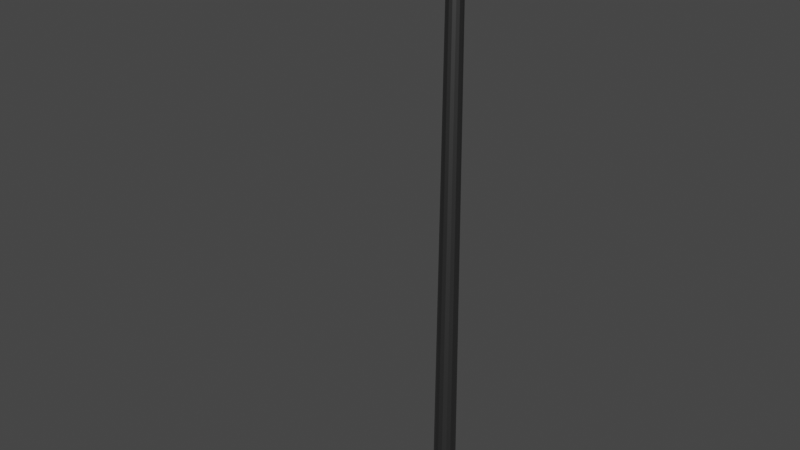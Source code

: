 # Source: lamppost_street.blend  (saved by Blender 2.80.75; exported with 4.5.12 LTS)
import bpy
from mathutils import Matrix  # noqa: F401  (used for matrix-valued properties, if any)

bpy.ops.wm.read_factory_settings(use_empty=True)
scene = bpy.context.scene
scene.name = 'Scene'

# ---- collections
col_collection = bpy.data.collections.new('Collection'); scene.collection.children.link(col_collection)

# ---- materials (node trees are filled in below, after node groups)
mat_material_001 = bpy.data.materials.new('Material.001')
mat_material_001.use_transparent_shadow = False

# ---- material node trees
mat_material_001.use_nodes = True; mat_material_001.node_tree.nodes.clear()
_N = mat_material_001.node_tree.nodes; _L = mat_material_001.node_tree.links
n0 = _N.new('ShaderNodeOutputMaterial'); n0.name = 'Material Output'; n0.location = (300, 300)
n1 = _N.new('ShaderNodeBsdfPrincipled'); n1.name = 'Principled BSDF'; n1.location = (10, 300)
n1.distribution = 'GGX'
n1.subsurface_method = 'BURLEY'
n1.inputs[0].default_value = (0.1523, 0.1523, 0.1523, 1.0)
n1.inputs[1].default_value = 1.0
n1.inputs[3].default_value = 1.45
n1.inputs[27].default_value = (0.0, 0.0, 0.0, 1.0)
n1.inputs[28].default_value = 1.0
_L.new(n1.outputs[0], n0.inputs[0])
n0.is_active_output = True

# ---- world
world_world = bpy.data.worlds.new('World'); scene.world = world_world
world_world.use_nodes = True; world_world.node_tree.nodes.clear()
_N = world_world.node_tree.nodes; _L = world_world.node_tree.links
n0 = _N.new('ShaderNodeOutputWorld'); n0.name = 'World Output'; n0.location = (300, 300)
n1 = _N.new('ShaderNodeBackground'); n1.name = 'Background'; n1.location = (10, 300)
n1.inputs[0].default_value = (0.05088, 0.05088, 0.05088, 1.0)
_L.new(n1.outputs[0], n0.inputs[0])
n0.is_active_output = True
world_world.color = (0.05088, 0.05088, 0.05088)
world_world.use_sun_shadow = False
world_world.sun_shadow_jitter_overblur = 0.0

# ---- meshes
me_cylinder = bpy.data.meshes.new('Cylinder')
me_cylinder.from_pydata([(0.0, 0.1, 0.02881), (2.54e-09, 0.06792, 5.029), (0.03827, 0.09239, 0.02881), (0.02599, 0.06275, 5.029), (0.07071, 0.07071, 0.02881), (0.04803, 0.04803, 5.029), (0.09239, 0.03827, 0.02881), (0.06275, 0.02599, 5.029), (0.1, -4.371e-09, 0.02881), (0.06792, -3.268e-09, 5.029), (0.09239, -0.03827, 0.02881), (0.06275, -0.02599, 5.029), (0.07071, -0.07071, 0.02881), (0.04803, -0.04803, 5.029), (0.03827, -0.09239, 0.02881), (0.02599, -0.06275, 5.029), (1.51e-08, -0.1, 0.02881), (1.28e-08, -0.06792, 5.029), (-0.03827, -0.09239, 0.02881), (-0.02599, -0.06275, 5.029), (-0.07071, -0.07071, 0.02881), (-0.04803, -0.04803, 5.029), (-0.09239, -0.03827, 0.02881), (-0.06275, -0.02599, 5.029), (-0.1, 1.192e-09, 0.02881), (-0.06792, 5.112e-10, 5.029), (-0.09239, 0.03827, 0.02881), (-0.06275, 0.02599, 5.029), (-0.07071, 0.07071, 0.02881), (-0.04803, 0.04803, 5.029), (-0.03827, 0.09239, 0.02881), (-0.02599, 0.06275, 5.029), (0.02599, 0.06275, 5.029), (2.54e-09, 0.06792, 5.029), (0.04803, 0.04803, 5.029), (0.06275, 0.02599, 5.029), (0.06792, -3.268e-09, 5.029), (0.06275, -0.02599, 5.029), (0.04803, -0.04803, 5.029), (0.02599, -0.06275, 5.029), (1.28e-08, -0.06792, 5.029), (-0.02599, -0.06275, 5.029), (-0.04803, -0.04803, 5.029), (-0.06275, -0.02599, 5.029), (-0.06792, 5.112e-10, 5.029), (-0.06275, 0.02599, 5.029), (-0.04803, 0.04803, 5.029), (-0.02599, 0.06275, 5.029), (0.02599, 0.06275, 5.04), (5.257e-09, 0.06792, 5.04), (0.04803, 0.04803, 5.04), (0.06275, 0.02599, 5.04), (0.06792, -3.268e-09, 5.04), (0.06275, -0.02599, 5.04), (0.04803, -0.04803, 5.04), (0.02599, -0.06275, 5.04), (1.551e-08, -0.06792, 5.04), (-0.02599, -0.06275, 5.04), (-0.04803, -0.04803, 5.04), (-0.06275, -0.02599, 5.04), (-0.06792, 5.112e-10, 5.04), (-0.06275, 0.02599, 5.04), (-0.04803, 0.04803, 5.04), (-0.02599, 0.06275, 5.04), (0.03012, 0.07271, 5.057), (-1.169e-08, 0.0787, 5.057), (0.05565, 0.05565, 5.057), (0.07271, 0.03012, 5.057), (0.0787, -4.082e-09, 5.057), (0.07271, -0.03012, 5.057), (0.05565, -0.05565, 5.057), (0.03012, -0.07271, 5.057), (1.921e-10, -0.0787, 5.057), (-0.03012, -0.07271, 5.057), (-0.05565, -0.05565, 5.057), (-0.07271, -0.03012, 5.057), (-0.0787, 2.967e-10, 5.057), (-0.07271, 0.03012, 5.057), (-0.05565, 0.05565, 5.057), (-0.03012, 0.07271, 5.057), (0.03012, 0.07271, 5.178), (-4.08e-08, 0.0787, 5.178), (0.05565, 0.05565, 5.178), (0.07271, 0.03012, 5.178), (0.0787, -4.082e-09, 5.178), (0.07271, -0.03012, 5.178), (0.05565, -0.05565, 5.178), (0.03012, -0.07271, 5.178), (-2.892e-08, -0.0787, 5.178), (-0.03012, -0.07271, 5.178), (-0.05565, -0.05565, 5.178), (-0.07271, -0.03012, 5.178), (-0.0787, 2.967e-10, 5.178), (-0.07271, 0.03012, 5.178), (-0.05565, 0.05565, 5.178), (-0.03012, 0.07271, 5.178), (0.02986, 0.0721, 5.028), (1.522e-09, 0.07804, 5.028), (0.05518, 0.05518, 5.028), (0.0721, 0.02986, 5.028), (0.07804, -4.032e-09, 5.028), (0.0721, -0.02986, 5.028), (0.05518, -0.05518, 5.028), (0.02986, -0.0721, 5.028), (1.331e-08, -0.07804, 5.028), (-0.02986, -0.0721, 5.028), (-0.05518, -0.05518, 5.028), (-0.0721, -0.02986, 5.028), (-0.07804, 3.099e-10, 5.028), (-0.0721, 0.02986, 5.028), (-0.05518, 0.05518, 5.028), (-0.02986, 0.0721, 5.028), (0.02986, 0.0721, 5.041), (4.644e-09, 0.07804, 5.041), (0.05518, 0.05518, 5.041), (0.0721, 0.02986, 5.041), (0.07804, -4.032e-09, 5.041), (0.0721, -0.02986, 5.041), (0.05518, -0.05518, 5.041), (0.02986, -0.0721, 5.041), (1.643e-08, -0.07804, 5.041), (-0.02986, -0.0721, 5.041), (-0.05518, -0.05518, 5.041), (-0.0721, -0.02986, 5.041), (-0.07804, 3.099e-10, 5.041), (-0.0721, 0.02986, 5.041), (-0.05518, 0.05518, 5.041), (-0.02986, 0.0721, 5.041), (-1.163e-08, 0.2469, 0.02881), (0.09449, 0.2281, 0.02881), (0.1746, 0.1746, 0.02881), (0.2281, 0.09449, 0.02881), (0.2469, -9.425e-09, 0.02881), (0.2281, -0.09449, 0.02881), (0.1746, -0.1746, 0.02881), (0.09449, -0.2281, 0.02881), (2.565e-08, -0.2469, 0.02881), (-0.09449, -0.2281, 0.02881), (-0.1746, -0.1746, 0.02881), (-0.2281, -0.09449, 0.02881), (-0.2469, 4.313e-09, 0.02881), (-0.2281, 0.09449, 0.02881), (-0.1746, 0.1746, 0.02881), (-0.09449, 0.2281, 0.02881), (7.994e-15, 0.1, 0.003158), (0.03827, 0.09239, 0.003158), (0.07071, 0.07071, 0.003158), (0.09239, 0.03827, 0.003158), (0.1, -4.371e-09, 0.003158), (0.09239, -0.03827, 0.003158), (0.07071, -0.07071, 0.003158), (0.03827, -0.09239, 0.003158), (1.51e-08, -0.1, 0.003158), (-0.03827, -0.09239, 0.003158), (-0.07071, -0.07071, 0.003158), (-0.09239, -0.03827, 0.003158), (-0.1, 1.192e-09, 0.003158), (-0.09239, 0.03827, 0.003158), (-0.07071, 0.07071, 0.003158), (-0.03827, 0.09239, 0.003158), (-1.163e-08, 0.2469, 0.003159), (0.09449, 0.2281, 0.003159), (0.1746, 0.1746, 0.003159), (0.2281, 0.09449, 0.003159), (0.2469, -9.425e-09, 0.003159), (0.2281, -0.09449, 0.003159), (0.1746, -0.1746, 0.003159), (0.09449, -0.2281, 0.003159), (2.565e-08, -0.2469, 0.003159), (-0.09449, -0.2281, 0.003159), (-0.1746, -0.1746, 0.003159), (-0.2281, -0.09449, 0.003159), (-0.2469, 4.313e-09, 0.003159), (-0.2281, 0.09449, 0.003159), (-0.1746, 0.1746, 0.003159), (-0.09449, 0.2281, 0.003159)], [], [(0, 1, 3, 2), (2, 3, 5, 4), (4, 5, 7, 6), (6, 7, 9, 8), (8, 9, 11, 10), (10, 11, 13, 12), (12, 13, 15, 14), (14, 15, 17, 16), (16, 17, 19, 18), (18, 19, 21, 20), (20, 21, 23, 22), (22, 23, 25, 24), (24, 25, 27, 26), (26, 27, 29, 28), (11, 9, 36, 37), (28, 29, 31, 30), (30, 31, 1, 0), (22, 24, 156, 155), (43, 42, 106, 107), (21, 19, 41, 42), (31, 29, 46, 47), (7, 5, 34, 35), (17, 15, 39, 40), (3, 1, 33, 32), (27, 25, 44, 45), (13, 11, 37, 38), (23, 21, 42, 43), (1, 31, 47, 33), (9, 7, 35, 36), (19, 17, 40, 41), (29, 27, 45, 46), (5, 3, 32, 34), (15, 13, 38, 39), (25, 23, 43, 44), (48, 49, 65, 64), (52, 53, 117, 116), (42, 41, 105, 106), (51, 52, 116, 115), (41, 40, 104, 105), (50, 51, 115, 114), (40, 39, 103, 104), (63, 49, 113, 127), (48, 50, 114, 112), (39, 38, 102, 103), (62, 63, 127, 126), (49, 48, 112, 113), (38, 37, 101, 102), (61, 62, 126, 125), (37, 36, 100, 101), (60, 61, 125, 124), (70, 69, 85, 86), (49, 63, 79, 65), (57, 56, 72, 73), (50, 48, 64, 66), (58, 57, 73, 74), (51, 50, 66, 67), (59, 58, 74, 75), (52, 51, 67, 68), (60, 59, 75, 76), (53, 52, 68, 69), (61, 60, 76, 77), (54, 53, 69, 70), (62, 61, 77, 78), (55, 54, 70, 71), (63, 62, 78, 79), (56, 55, 71, 72), (80, 81, 95, 94, 93, 92, 91, 90, 89, 88, 87, 86, 85, 84, 83, 82), (78, 77, 93, 94), (71, 70, 86, 87), (79, 78, 94, 95), (72, 71, 87, 88), (64, 65, 81, 80), (65, 79, 95, 81), (73, 72, 88, 89), (66, 64, 80, 82), (74, 73, 89, 90), (67, 66, 82, 83), (75, 74, 90, 91), (68, 67, 83, 84), (76, 75, 91, 92), (69, 68, 84, 85), (77, 76, 92, 93), (107, 106, 122, 123), (100, 99, 115, 116), (108, 107, 123, 124), (101, 100, 116, 117), (109, 108, 124, 125), (102, 101, 117, 118), (110, 109, 125, 126), (103, 102, 118, 119), (111, 110, 126, 127), (104, 103, 119, 120), (96, 97, 113, 112), (97, 111, 127, 113), (105, 104, 120, 121), (98, 96, 112, 114), (106, 105, 121, 122), (99, 98, 114, 115), (53, 54, 118, 117), (44, 43, 107, 108), (54, 55, 119, 118), (45, 44, 108, 109), (55, 56, 120, 119), (46, 45, 109, 110), (56, 57, 121, 120), (32, 33, 97, 96), (47, 46, 110, 111), (57, 58, 122, 121), (34, 32, 96, 98), (33, 47, 111, 97), (58, 59, 123, 122), (35, 34, 98, 99), (59, 60, 124, 123), (36, 35, 99, 100), (128, 143, 142, 141, 140, 139, 138, 137, 136, 135, 134, 133, 132, 131, 130, 129), (4, 6, 147, 146), (137, 136, 168, 169), (30, 0, 144, 159), (136, 135, 167, 168), (12, 14, 151, 150), (135, 134, 166, 167), (20, 22, 155, 154), (2, 4, 146, 145), (134, 133, 165, 166), (133, 132, 164, 165), (28, 30, 159, 158), (10, 12, 150, 149), (132, 131, 163, 164), (18, 20, 154, 153), (131, 130, 162, 163), (146, 147, 163, 162), (151, 152, 168, 167), (156, 157, 173, 172), (144, 145, 161, 160), (149, 150, 166, 165), (154, 155, 171, 170), (159, 144, 160, 175), (147, 148, 164, 163), (152, 153, 169, 168), (157, 158, 174, 173), (145, 146, 162, 161), (150, 151, 167, 166), (155, 156, 172, 171), (148, 149, 165, 164), (153, 154, 170, 169), (158, 159, 175, 174), (138, 137, 169, 170), (14, 16, 152, 151), (139, 138, 170, 171), (140, 139, 171, 172), (6, 8, 148, 147), (24, 26, 157, 156), (141, 140, 172, 173), (16, 18, 153, 152), (142, 141, 173, 174), (129, 128, 160, 161), (143, 142, 174, 175), (8, 10, 149, 148), (130, 129, 161, 162), (26, 28, 158, 157), (0, 2, 145, 144), (128, 143, 175, 160)])
_uv = me_cylinder.uv_layers.new(name='UVMap')
_uv.uv.foreach_set('vector', [1.0, 0.5, 1.0, 1.0, 0.9375, 1.0, 0.9375, 0.5, 0.9375, 0.5, 0.9375, 1.0, 0.875, 1.0, 0.875, 0.5, 0.875, 0.5, 0.875, 1.0, 0.8125, 1.0, 0.8125, 0.5, 0.8125, 0.5, 0.8125, 1.0, 0.75, 1.0, 0.75, 0.5, 0.75, 0.5, 0.75, 1.0, 0.6875, 1.0, 0.6875, 0.5, 0.6875, 0.5, 0.6875, 1.0, 0.625, 1.0, 0.625, 0.5, 0.625, 0.5, 0.625, 1.0, 0.5625, 1.0, 0.5625, 0.5, 0.5625, 0.5, 0.5625, 1.0, 0.5, 1.0, 0.5, 0.5, 0.5, 0.5, 0.5, 1.0, 0.4375, 1.0, 0.4375, 0.5, 0.4375, 0.5, 0.4375, 1.0, 0.375, 1.0, 0.375, 0.5, 0.375, 0.5, 0.375, 1.0, 0.3125, 1.0, 0.3125, 0.5, 0.3125, 0.5, 0.3125, 1.0, 0.25, 1.0, 0.25, 0.5, 0.25, 0.5, 0.25, 1.0, 0.1875, 1.0, 0.1875, 0.5, 0.1875, 0.5, 0.1875, 1.0, 0.125, 1.0, 0.125, 0.5, 0.6875, 1.0, 0.75, 1.0, 0.75, 1.0, 0.6875, 1.0, 0.125, 0.5, 0.125, 1.0, 0.0625, 1.0, 0.0625, 0.5, 0.0625, 0.5, 0.0625, 1.0, 0.0, 1.0, 0.0, 0.5, 0.3125, 0.5, 0.25, 0.5, 0.25, 0.5, 0.3125, 0.5, 0.3125, 1.0, 0.375, 1.0, 0.375, 1.0, 0.3125, 1.0, 0.375, 1.0, 0.4375, 1.0, 0.4375, 1.0, 0.375, 1.0, 0.0625, 1.0, 0.125, 1.0, 0.125, 1.0, 0.0625, 1.0, 0.8125, 1.0, 0.875, 1.0, 0.875, 1.0, 0.8125, 1.0, 0.5, 1.0, 0.5625, 1.0, 0.5625, 1.0, 0.5, 1.0, 0.9375, 1.0, 1.0, 1.0, 1.0, 1.0, 0.9375, 1.0, 0.1875, 1.0, 0.25, 1.0, 0.25, 1.0, 0.1875, 1.0, 0.625, 1.0, 0.6875, 1.0, 0.6875, 1.0, 0.625, 1.0, 0.3125, 1.0, 0.375, 1.0, 0.375, 1.0, 0.3125, 1.0, 0.0, 1.0, 0.0625, 1.0, 0.0625, 1.0, 0.0, 1.0, 0.75, 1.0, 0.8125, 1.0, 0.8125, 1.0, 0.75, 1.0, 0.4375, 1.0, 0.5, 1.0, 0.5, 1.0, 0.4375, 1.0, 0.125, 1.0, 0.1875, 1.0, 0.1875, 1.0, 0.125, 1.0, 0.875, 1.0, 0.9375, 1.0, 0.9375, 1.0, 0.875, 1.0, 0.5625, 1.0, 0.625, 1.0, 0.625, 1.0, 0.5625, 1.0, 0.25, 1.0, 0.3125, 1.0, 0.3125, 1.0, 0.25, 1.0, 0.9375, 1.0, 1.0, 1.0, 1.0, 1.0, 0.9375, 1.0, 0.75, 1.0, 0.6875, 1.0, 0.6875, 1.0, 0.75, 1.0, 0.375, 1.0, 0.4375, 1.0, 0.4375, 1.0, 0.375, 1.0, 0.8125, 1.0, 0.75, 1.0, 0.75, 1.0, 0.8125, 1.0, 0.4375, 1.0, 0.5, 1.0, 0.5, 1.0, 0.4375, 1.0, 0.875, 1.0, 0.8125, 1.0, 0.8125, 1.0, 0.875, 1.0, 0.5, 1.0, 0.5625, 1.0, 0.5625, 1.0, 0.5, 1.0, 0.0625, 1.0, 0.0, 1.0, 0.0, 1.0, 0.0625, 1.0, 0.9375, 1.0, 0.875, 1.0, 0.875, 1.0, 0.9375, 1.0, 0.5625, 1.0, 0.625, 1.0, 0.625, 1.0, 0.5625, 1.0, 0.125, 1.0, 0.0625, 1.0, 0.0625, 1.0, 0.125, 1.0, 1.0, 1.0, 0.9375, 1.0, 0.9375, 1.0, 1.0, 1.0, 0.625, 1.0, 0.6875, 1.0, 0.6875, 1.0, 0.625, 1.0, 0.1875, 1.0, 0.125, 1.0, 0.125, 1.0, 0.1875, 1.0, 0.6875, 1.0, 0.75, 1.0, 0.75, 1.0, 0.6875, 1.0, 0.25, 1.0, 0.1875, 1.0, 0.1875, 1.0, 0.25, 1.0, 0.625, 1.0, 0.6875, 1.0, 0.6875, 1.0, 0.625, 1.0, 0.0, 1.0, 0.0625, 1.0, 0.0625, 1.0, 0.0, 1.0, 0.4375, 1.0, 0.5, 1.0, 0.5, 1.0, 0.4375, 1.0, 0.875, 1.0, 0.9375, 1.0, 0.9375, 1.0, 0.875, 1.0, 0.375, 1.0, 0.4375, 1.0, 0.4375, 1.0, 0.375, 1.0, 0.8125, 1.0, 0.875, 1.0, 0.875, 1.0, 0.8125, 1.0, 0.3125, 1.0, 0.375, 1.0, 0.375, 1.0, 0.3125, 1.0, 0.75, 1.0, 0.8125, 1.0, 0.8125, 1.0, 0.75, 1.0, 0.25, 1.0, 0.3125, 1.0, 0.3125, 1.0, 0.25, 1.0, 0.6875, 1.0, 0.75, 1.0, 0.75, 1.0, 0.6875, 1.0, 0.1875, 1.0, 0.25, 1.0, 0.25, 1.0, 0.1875, 1.0, 0.625, 1.0, 0.6875, 1.0, 0.6875, 1.0, 0.625, 1.0, 0.125, 1.0, 0.1875, 1.0, 0.1875, 1.0, 0.125, 1.0, 0.5625, 1.0, 0.625, 1.0, 0.625, 1.0, 0.5625, 1.0, 0.0625, 1.0, 0.125, 1.0, 0.125, 1.0, 0.0625, 1.0, 0.5, 1.0, 0.5625, 1.0, 0.5625, 1.0, 0.5, 1.0, 0.3418, 0.4717, 0.25, 0.49, 0.1582, 0.4717, 0.08029, 0.4197, 0.02827, 0.3418, 0.01, 0.25, 0.02827, 0.1582, 0.08029, 0.08029, 0.1582, 0.02827, 0.25, 0.01, 0.3418, 0.02827, 0.4197, 0.08029, 0.4717, 0.1582, 0.49, 0.25, 0.4717, 0.3418, 0.4197, 0.4197, 0.125, 1.0, 0.1875, 1.0, 0.1875, 1.0, 0.125, 1.0, 0.5625, 1.0, 0.625, 1.0, 0.625, 1.0, 0.5625, 1.0, 0.0625, 1.0, 0.125, 1.0, 0.125, 1.0, 0.0625, 1.0, 0.5, 1.0, 0.5625, 1.0, 0.5625, 1.0, 0.5, 1.0, 0.9375, 1.0, 1.0, 1.0, 1.0, 1.0, 0.9375, 1.0, 0.0, 1.0, 0.0625, 1.0, 0.0625, 1.0, 0.0, 1.0, 0.4375, 1.0, 0.5, 1.0, 0.5, 1.0, 0.4375, 1.0, 0.875, 1.0, 0.9375, 1.0, 0.9375, 1.0, 0.875, 1.0, 0.375, 1.0, 0.4375, 1.0, 0.4375, 1.0, 0.375, 1.0, 0.8125, 1.0, 0.875, 1.0, 0.875, 1.0, 0.8125, 1.0, 0.3125, 1.0, 0.375, 1.0, 0.375, 1.0, 0.3125, 1.0, 0.75, 1.0, 0.8125, 1.0, 0.8125, 1.0, 0.75, 1.0, 0.25, 1.0, 0.3125, 1.0, 0.3125, 1.0, 0.25, 1.0, 0.6875, 1.0, 0.75, 1.0, 0.75, 1.0, 0.6875, 1.0, 0.1875, 1.0, 0.25, 1.0, 0.25, 1.0, 0.1875, 1.0, 0.3125, 1.0, 0.375, 1.0, 0.375, 1.0, 0.3125, 1.0, 0.75, 1.0, 0.8125, 1.0, 0.8125, 1.0, 0.75, 1.0, 0.25, 1.0, 0.3125, 1.0, 0.3125, 1.0, 0.25, 1.0, 0.6875, 1.0, 0.75, 1.0, 0.75, 1.0, 0.6875, 1.0, 0.1875, 1.0, 0.25, 1.0, 0.25, 1.0, 0.1875, 1.0, 0.625, 1.0, 0.6875, 1.0, 0.6875, 1.0, 0.625, 1.0, 0.125, 1.0, 0.1875, 1.0, 0.1875, 1.0, 0.125, 1.0, 0.5625, 1.0, 0.625, 1.0, 0.625, 1.0, 0.5625, 1.0, 0.0625, 1.0, 0.125, 1.0, 0.125, 1.0, 0.0625, 1.0, 0.5, 1.0, 0.5625, 1.0, 0.5625, 1.0, 0.5, 1.0, 0.9375, 1.0, 1.0, 1.0, 1.0, 1.0, 0.9375, 1.0, 0.0, 1.0, 0.0625, 1.0, 0.0625, 1.0, 0.0, 1.0, 0.4375, 1.0, 0.5, 1.0, 0.5, 1.0, 0.4375, 1.0, 0.875, 1.0, 0.9375, 1.0, 0.9375, 1.0, 0.875, 1.0, 0.375, 1.0, 0.4375, 1.0, 0.4375, 1.0, 0.375, 1.0, 0.8125, 1.0, 0.875, 1.0, 0.875, 1.0, 0.8125, 1.0, 0.6875, 1.0, 0.625, 1.0, 0.625, 1.0, 0.6875, 1.0, 0.25, 1.0, 0.3125, 1.0, 0.3125, 1.0, 0.25, 1.0, 0.625, 1.0, 0.5625, 1.0, 0.5625, 1.0, 0.625, 1.0, 0.1875, 1.0, 0.25, 1.0, 0.25, 1.0, 0.1875, 1.0, 0.5625, 1.0, 0.5, 1.0, 0.5, 1.0, 0.5625, 1.0, 0.125, 1.0, 0.1875, 1.0, 0.1875, 1.0, 0.125, 1.0, 0.5, 1.0, 0.4375, 1.0, 0.4375, 1.0, 0.5, 1.0, 0.9375, 1.0, 1.0, 1.0, 1.0, 1.0, 0.9375, 1.0, 0.0625, 1.0, 0.125, 1.0, 0.125, 1.0, 0.0625, 1.0, 0.4375, 1.0, 0.375, 1.0, 0.375, 1.0, 0.4375, 1.0, 0.875, 1.0, 0.9375, 1.0, 0.9375, 1.0, 0.875, 1.0, 0.0, 1.0, 0.0625, 1.0, 0.0625, 1.0, 0.0, 1.0, 0.375, 1.0, 0.3125, 1.0, 0.3125, 1.0, 0.375, 1.0, 0.8125, 1.0, 0.875, 1.0, 0.875, 1.0, 0.8125, 1.0, 0.3125, 1.0, 0.25, 1.0, 0.25, 1.0, 0.3125, 1.0, 0.75, 1.0, 0.8125, 1.0, 0.8125, 1.0, 0.75, 1.0, 0.75, 0.49, 0.6582, 0.4717, 0.5803, 0.4197, 0.5283, 0.3418, 0.51, 0.25, 0.5283, 0.1582, 0.5803, 0.08029, 0.6582, 0.02827, 0.75, 0.01, 0.8418, 0.02827, 0.9197, 0.08029, 0.9717, 0.1582, 0.99, 0.25, 0.9717, 0.3418, 0.9197, 0.4197, 0.8418, 0.4717, 0.875, 0.5, 0.8125, 0.5, 0.8125, 0.5, 0.875, 0.5, 0.6582, 0.02827, 0.75, 0.01, 0.75, 0.01, 0.6582, 0.02827, 0.0625, 0.5, 0.0, 0.5, 0.0, 0.5, 0.0625, 0.5, 0.75, 0.01, 0.8418, 0.02827, 0.8418, 0.02827, 0.75, 0.01, 0.625, 0.5, 0.5625, 0.5, 0.5625, 0.5, 0.625, 0.5, 0.8418, 0.02827, 0.9197, 0.08029, 0.9197, 0.08029, 0.8418, 0.02827, 0.375, 0.5, 0.3125, 0.5, 0.3125, 0.5, 0.375, 0.5, 0.9375, 0.5, 0.875, 0.5, 0.875, 0.5, 0.9375, 0.5, 0.9197, 0.08029, 0.9717, 0.1582, 0.9717, 0.1582, 0.9197, 0.08029, 0.9717, 0.1582, 0.99, 0.25, 0.99, 0.25, 0.9717, 0.1582, 0.125, 0.5, 0.0625, 0.5, 0.0625, 0.5, 0.125, 0.5, 0.6875, 0.5, 0.625, 0.5, 0.625, 0.5, 0.6875, 0.5, 0.99, 0.25, 0.9717, 0.3418, 0.9717, 0.3418, 0.99, 0.25, 0.4375, 0.5, 0.375, 0.5, 0.375, 0.5, 0.4375, 0.5, 0.9717, 0.3418, 0.9197, 0.4197, 0.9197, 0.4197, 0.9717, 0.3418, 0.875, 0.5, 0.8125, 0.5, 0.8125, 0.5, 0.875, 0.5, 0.5625, 0.5, 0.5, 0.5, 0.5, 0.5, 0.5625, 0.5, 0.25, 0.5, 0.1875, 0.5, 0.1875, 0.5, 0.25, 0.5, 1.0, 0.5, 0.9375, 0.5, 0.9375, 0.5, 1.0, 0.5, 0.6875, 0.5, 0.625, 0.5, 0.625, 0.5, 0.6875, 0.5, 0.375, 0.5, 0.3125, 0.5, 0.3125, 0.5, 0.375, 0.5, 0.0625, 0.5, 0.0, 0.5, 0.0, 0.5, 0.0625, 0.5, 0.8125, 0.5, 0.75, 0.5, 0.75, 0.5, 0.8125, 0.5, 0.5, 0.5, 0.4375, 0.5, 0.4375, 0.5, 0.5, 0.5, 0.1875, 0.5, 0.125, 0.5, 0.125, 0.5, 0.1875, 0.5, 0.9375, 0.5, 0.875, 0.5, 0.875, 0.5, 0.9375, 0.5, 0.625, 0.5, 0.5625, 0.5, 0.5625, 0.5, 0.625, 0.5, 0.3125, 0.5, 0.25, 0.5, 0.25, 0.5, 0.3125, 0.5, 0.75, 0.5, 0.6875, 0.5, 0.6875, 0.5, 0.75, 0.5, 0.4375, 0.5, 0.375, 0.5, 0.375, 0.5, 0.4375, 0.5, 0.125, 0.5, 0.0625, 0.5, 0.0625, 0.5, 0.125, 0.5, 0.5803, 0.08029, 0.6582, 0.02827, 0.6582, 0.02827, 0.5803, 0.08029, 0.5625, 0.5, 0.5, 0.5, 0.5, 0.5, 0.5625, 0.5, 0.5283, 0.1582, 0.5803, 0.08029, 0.5803, 0.08029, 0.5283, 0.1582, 0.51, 0.25, 0.5283, 0.1582, 0.5283, 0.1582, 0.51, 0.25, 0.8125, 0.5, 0.75, 0.5, 0.75, 0.5, 0.8125, 0.5, 0.25, 0.5, 0.1875, 0.5, 0.1875, 0.5, 0.25, 0.5, 0.5283, 0.3418, 0.51, 0.25, 0.51, 0.25, 0.5283, 0.3418, 0.5, 0.5, 0.4375, 0.5, 0.4375, 0.5, 0.5, 0.5, 0.5803, 0.4197, 0.5283, 0.3418, 0.5283, 0.3418, 0.5803, 0.4197, 0.8418, 0.4717, 0.75, 0.49, 0.75, 0.49, 0.8418, 0.4717, 0.6582, 0.4717, 0.5803, 0.4197, 0.5803, 0.4197, 0.6582, 0.4717, 0.75, 0.5, 0.6875, 0.5, 0.6875, 0.5, 0.75, 0.5, 0.9197, 0.4197, 0.8418, 0.4717, 0.8418, 0.4717, 0.9197, 0.4197, 0.1875, 0.5, 0.125, 0.5, 0.125, 0.5, 0.1875, 0.5, 1.0, 0.5, 0.9375, 0.5, 0.9375, 0.5, 1.0, 0.5, 0.75, 0.49, 0.6582, 0.4717, 0.6582, 0.4717, 0.75, 0.49])
me_cylinder.materials.append(mat_material_001)
me_cylinder.use_remesh_preserve_volume = False
me_cylinder.use_remesh_preserve_attributes = False
me_cylinder.use_mirror_vertex_groups = False
me_cylinder.update()
me_cube_001 = bpy.data.meshes.new('Cube.001')
me_cube_001.from_pydata([(-0.3113, -0.06659, 5.237), (-0.3113, -0.06659, 5.351), (-0.3113, 0.06659, 5.237), (-0.3113, 0.06659, 5.351), (-0.03734, -0.06659, 5.058), (-0.03734, -0.06659, 5.172), (-0.03734, 0.06659, 5.058), (-0.03734, 0.06659, 5.172), (-1.261, 0.0311, 5.267), (-1.261, -0.0311, 5.267), (-1.261, -0.0311, 5.32), (-1.261, 0.0311, 5.32)], [], [(1, 3, 11, 10), (2, 3, 7, 6), (6, 7, 5, 4), (4, 5, 1, 0), (2, 6, 4, 0), (7, 3, 1, 5), (9, 10, 11, 8), (2, 0, 9, 8), (3, 2, 8, 11), (0, 1, 10, 9)])
_uv = me_cube_001.uv_layers.new(name='UVMap')
_uv.uv.foreach_set('vector', [0.875, 0.75, 0.875, 0.5, 0.875, 0.5, 0.875, 0.75, 0.375, 0.25, 0.625, 0.25, 0.625, 0.5, 0.375, 0.5, 0.375, 0.5, 0.625, 0.5, 0.625, 0.75, 0.375, 0.75, 0.375, 0.75, 0.625, 0.75, 0.625, 1.0, 0.375, 1.0, 0.125, 0.5, 0.375, 0.5, 0.375, 0.75, 0.125, 0.75, 0.625, 0.5, 0.875, 0.5, 0.875, 0.75, 0.625, 0.75, 0.375, 0.0, 0.625, 0.0, 0.625, 0.25, 0.375, 0.25, 0.125, 0.5, 0.125, 0.75, 0.125, 0.75, 0.125, 0.5, 0.625, 0.25, 0.375, 0.25, 0.375, 0.25, 0.625, 0.25, 0.375, 1.0, 0.625, 1.0, 0.625, 1.0, 0.375, 1.0])
me_cube_001.materials.append(mat_material_001)
me_cube_001.use_remesh_preserve_volume = False
me_cube_001.use_remesh_preserve_attributes = False
me_cube_001.use_mirror_vertex_groups = False
me_cube_001.update()

# ---- objects
ob_cylinder = bpy.data.objects.new('Cylinder', me_cylinder)
ob_cube = bpy.data.objects.new('Cube', me_cube_001)

# ---- transforms, parenting, visibility, modifiers, constraints
ob_cylinder.location = (0.0, 0.0, 0.0)
ob_cylinder.lineart.crease_threshold = 0.0
ob_cube.location = (0.0, 0.0, 0.0)
ob_cube.lineart.crease_threshold = 0.0

# ---- collection membership
col_collection.objects.link(ob_cylinder)
col_collection.objects.link(ob_cube)

# ---- scene / render settings (as saved in the file)
scene.frame_start = 1; scene.frame_end = 250; scene.frame_set(1)
scene.render.engine = 'BLENDER_EEVEE_NEXT'
scene.cycles.use_denoising = False
scene.cycles.samples = 128
scene.cycles.sampling_pattern = 'TABULATED_SOBOL'
scene.cycles.use_adaptive_sampling = False
scene.cycles.use_light_tree = False
scene.view_settings.view_transform = 'Filmic'
bpy.context.view_layer.update()

# ---- added for rendering (the .blend has no active camera and no usable light): camera, sun
cam_auto = bpy.data.cameras.new('AutoCamera')
cam_auto.lens = 50.0
cam_auto.sensor_width = 36.0
cam_auto.clip_end = 1000.0
ob_auto_camera = bpy.data.objects.new('AutoCamera', cam_auto)
scene.collection.objects.link(ob_auto_camera)
ob_auto_camera.location = (4.6536, -6.19306, 6.80556)
ob_auto_camera.rotation_euler = (1.09748, -7.21219e-08, 0.694738)
scene.camera = ob_auto_camera
light_auto_sun = bpy.data.lights.new('AutoSun', 'SUN')
light_auto_sun.energy = 3.0
light_auto_sun.angle = 0.0523599
ob_auto_sun = bpy.data.objects.new('AutoSun', light_auto_sun)
scene.collection.objects.link(ob_auto_sun)
ob_auto_sun.rotation_euler = (0.872665, 0.174533, 0.523599)
bpy.context.view_layer.update()
